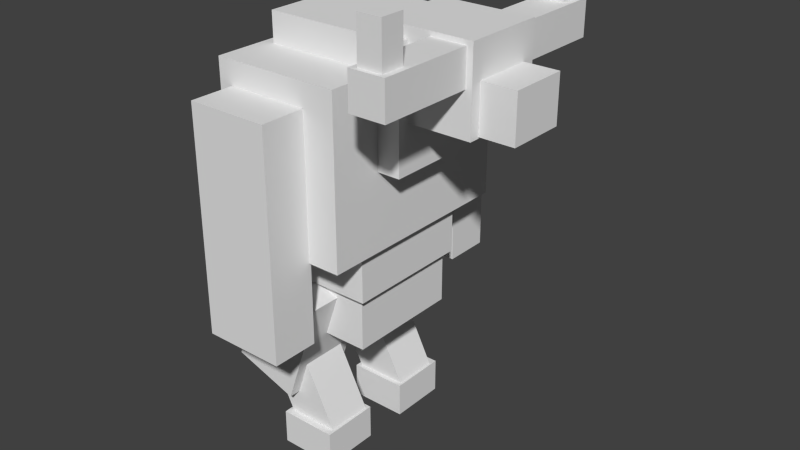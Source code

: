 # Source: sarangay.blend  (saved by Blender 2.72.0; exported with 4.5.12 LTS)
import bpy
from mathutils import Matrix  # noqa: F401  (used for matrix-valued properties, if any)

bpy.ops.wm.read_factory_settings(use_empty=True)
scene = bpy.context.scene
scene.name = 'Scene'

# ---- collections
col_collection_1 = bpy.data.collections.new('Collection 1'); scene.collection.children.link(col_collection_1)

# ---- world
world_world = bpy.data.worlds.new('World'); scene.world = world_world
world_world.color = (0.05088, 0.05088, 0.05088)
world_world.use_sun_shadow = False
world_world.sun_shadow_jitter_overblur = 0.0
world_world.cycles.sampling_method = 'MANUAL'
world_world.cycles.sample_map_resolution = 256

# ---- meshes
me_cube_018 = bpy.data.meshes.new('Cube.018')
me_cube_018.from_pydata([(2.337, 5.678, 3.554), (2.337, 0.678, 3.554), (3.194, 0.678, 3.554), (3.194, 5.678, 3.554), (2.337, 5.678, 3.87), (2.337, 0.678, 3.87), (3.194, 0.678, 3.87), (3.194, 5.678, 3.87), (-1.072, 3.465, -0.0115), (-1.072, 0.9653, -0.0115), (0.3564, 0.9653, -0.0115), (0.3564, 3.465, -0.0115), (-1.072, 3.465, 0.3043), (-1.072, 0.9653, 0.3043), (0.3564, 0.9653, 0.3043), (0.3564, 3.465, 0.3043), (0.766, 1.186, 3.185), (0.766, -1.314, 3.185), (4.195, -1.314, 3.185), (4.195, 1.186, 3.185), (0.766, 1.186, 3.606), (0.766, -1.314, 3.606), (4.195, -1.314, 3.606), (4.195, 1.186, 3.606), (-1.618, 2.127, 2.758), (-1.618, -2.373, 2.758), (1.811, -2.373, 2.758), (1.811, 2.127, 2.758), (-1.618, 2.127, 3.811), (-1.618, -2.373, 3.811), (1.811, -2.373, 3.811), (1.811, 2.127, 3.811), (-1.683, 2.401, 1.141), (-1.683, -2.599, 1.141), (0.8888, -2.599, 1.141), (0.8888, 2.401, 1.141), (-1.683, 2.401, 1.667), (-1.683, -2.599, 1.667), (0.8888, -2.599, 1.667), (0.8888, 2.401, 1.667), (-1.798, 2.687, 1.632), (-1.798, -2.813, 1.632), (1.059, -2.813, 1.632), (1.059, 2.687, 1.632), (-1.798, 2.687, 2.264), (-1.798, -2.813, 2.264), (1.059, -2.813, 2.264), (1.059, 2.687, 2.264), (-1.89, 4.389, 2.073), (-1.89, -4.611, 2.073), (1.253, -4.611, 2.073), (1.253, 4.389, 2.073), (-1.89, 4.389, 3.547), (-1.89, -4.611, 3.547), (1.253, -4.611, 3.547), (1.253, 4.389, 3.547), (1.059, 1.627, 3.173), (1.059, -1.873, 3.173), (3.345, -1.873, 3.173), (3.345, 1.627, 3.173), (1.059, 1.627, 3.91), (1.059, -1.873, 3.91), (3.345, -1.873, 3.91), (3.345, 1.627, 3.91), (-2.387, 3.646, 0.7392), (-2.387, 0.6464, 0.7392), (-0.7632, 0.6464, 0.5363), (-0.7632, 3.646, 0.5363), (-1.468, 3.646, 1.736), (-1.468, 0.6464, 1.736), (0.1549, 0.6464, 1.533), (0.1549, 3.646, 1.533), (-0.6851, 3.146, 0.08893), (-0.6851, 1.146, 0.08893), (0.3344, 1.146, 0.2792), (0.3344, 3.146, 0.2792), (-1.847, 3.146, 0.934), (-1.847, 1.146, 0.934), (-0.8277, 1.146, 1.124), (-0.8277, 3.146, 1.124), (2.48, 4.515, 3.821), (2.48, 4.515, 4.242), (3.051, 4.515, 4.242), (3.051, 4.515, 3.821), (2.48, 5.515, 3.821), (2.48, 5.515, 4.242), (3.051, 5.515, 4.242), (3.051, 5.515, 3.821), (-1.54, 6.296, 1.337), (-1.54, 4.296, 1.337), (0.4599, 4.296, 1.337), (0.4599, 6.296, 1.337), (-1.54, 6.296, 3.337), (-1.54, 4.296, 3.337), (0.4599, 4.296, 3.337), (0.4599, 6.296, 3.337), (2.337, -5.678, 3.554), (2.337, -0.678, 3.554), (3.194, -0.678, 3.554), (3.194, -5.678, 3.554), (2.337, -5.678, 3.87), (2.337, -0.678, 3.87), (3.194, -0.678, 3.87), (3.194, -5.678, 3.87), (2.48, -4.515, 3.821), (2.48, -4.515, 4.242), (3.051, -4.515, 4.242), (3.051, -4.515, 3.821), (2.48, -5.515, 3.821), (2.48, -5.515, 4.242), (3.051, -5.515, 4.242), (3.051, -5.515, 3.821), (-1.54, -6.296, 1.337), (-1.54, -4.296, 1.337), (0.4599, -4.296, 1.337), (0.4599, -6.296, 1.337), (-1.54, -6.296, 3.337), (-1.54, -4.296, 3.337), (0.4599, -4.296, 3.337), (0.4599, -6.296, 3.337), (-2.387, -3.646, 0.7392), (-2.387, -0.6464, 0.7392), (-0.7632, -0.6464, 0.5363), (-0.7632, -3.646, 0.5363), (-1.468, -3.646, 1.736), (-1.468, -0.6464, 1.736), (0.1549, -0.6464, 1.533), (0.1549, -3.646, 1.533), (-0.6851, -3.146, 0.08893), (-0.6851, -1.146, 0.08893), (0.3344, -1.146, 0.2792), (0.3344, -3.146, 0.2792), (-1.847, -3.146, 0.934), (-1.847, -1.146, 0.934), (-0.8277, -1.146, 1.124), (-0.8277, -3.146, 1.124), (-1.072, -3.465, -0.0115), (-1.072, -0.9653, -0.0115), (0.3564, -0.9653, -0.0115), (0.3564, -3.465, -0.0115), (-1.072, -3.465, 0.3043), (-1.072, -0.9653, 0.3043), (0.3564, -0.9653, 0.3043), (0.3564, -3.465, 0.3043)], [], [(4, 5, 1, 0), (5, 6, 2, 1), (6, 7, 3, 2), (7, 4, 0, 3), (0, 1, 2, 3), (7, 6, 5, 4), (12, 13, 9, 8), (13, 14, 10, 9), (14, 15, 11, 10), (15, 12, 8, 11), (8, 9, 10, 11), (15, 14, 13, 12), (20, 21, 17, 16), (21, 22, 18, 17), (22, 23, 19, 18), (23, 20, 16, 19), (16, 17, 18, 19), (23, 22, 21, 20), (28, 29, 25, 24), (29, 30, 26, 25), (30, 31, 27, 26), (31, 28, 24, 27), (24, 25, 26, 27), (31, 30, 29, 28), (36, 37, 33, 32), (37, 38, 34, 33), (38, 39, 35, 34), (39, 36, 32, 35), (32, 33, 34, 35), (39, 38, 37, 36), (44, 45, 41, 40), (45, 46, 42, 41), (46, 47, 43, 42), (47, 44, 40, 43), (40, 41, 42, 43), (47, 46, 45, 44), (52, 53, 49, 48), (53, 54, 50, 49), (54, 55, 51, 50), (55, 52, 48, 51), (48, 49, 50, 51), (55, 54, 53, 52), (60, 61, 57, 56), (61, 62, 58, 57), (62, 63, 59, 58), (63, 60, 56, 59), (56, 57, 58, 59), (63, 62, 61, 60), (68, 69, 65, 64), (69, 70, 66, 65), (70, 71, 67, 66), (71, 68, 64, 67), (64, 65, 66, 67), (71, 70, 69, 68), (76, 77, 73, 72), (77, 78, 74, 73), (78, 79, 75, 74), (79, 76, 72, 75), (72, 73, 74, 75), (79, 78, 77, 76), (84, 85, 81, 80), (85, 86, 82, 81), (86, 87, 83, 82), (87, 84, 80, 83), (80, 81, 82, 83), (87, 86, 85, 84), (92, 93, 89, 88), (93, 94, 90, 89), (94, 95, 91, 90), (95, 92, 88, 91), (88, 89, 90, 91), (95, 94, 93, 92), (100, 101, 97, 96), (101, 102, 98, 97), (102, 103, 99, 98), (103, 100, 96, 99), (96, 97, 98, 99), (103, 102, 101, 100), (108, 109, 105, 104), (109, 110, 106, 105), (110, 111, 107, 106), (111, 108, 104, 107), (104, 105, 106, 107), (111, 110, 109, 108), (116, 117, 113, 112), (117, 118, 114, 113), (118, 119, 115, 114), (119, 116, 112, 115), (112, 113, 114, 115), (119, 118, 117, 116), (124, 125, 121, 120), (125, 126, 122, 121), (126, 127, 123, 122), (127, 124, 120, 123), (120, 121, 122, 123), (127, 126, 125, 124), (132, 133, 129, 128), (133, 134, 130, 129), (134, 135, 131, 130), (135, 132, 128, 131), (128, 129, 130, 131), (135, 134, 133, 132), (140, 141, 137, 136), (141, 142, 138, 137), (142, 143, 139, 138), (143, 140, 136, 139), (136, 137, 138, 139), (143, 142, 141, 140)])
me_cube_018.use_remesh_preserve_volume = False
me_cube_018.use_remesh_preserve_attributes = False
me_cube_018.use_mirror_vertex_groups = False
me_cube_018.update()
arm_armature = bpy.data.armatures.new('Armature')  # bones are not reproduced

# ---- objects
ob_armature = bpy.data.objects.new('Armature', arm_armature)
ob_cube_014 = bpy.data.objects.new('Cube.014', me_cube_018)

# ---- transforms, parenting, visibility, modifiers, constraints
ob_armature.location = (0.002273, 0.005442, -0.01198)
ob_armature.show_in_front = True
ob_armature.lineart.crease_threshold = 0.0
ob_cube_014.parent = ob_armature
ob_cube_014.matrix_parent_inverse = Matrix(((1.0, 0.0, 0.0, -0.002273), (0.0, 1.0, 0.0, -0.005442), (0.0, 0.0, 1.0, 0.01198), (0.0, 0.0, 0.0, 1.0)))
ob_cube_014.location = (0.002273, 0.005442, -0.01198)
ob_cube_014.scale = (0.875, -0.5, 2.375)
ob_cube_014.lineart.crease_threshold = 0.0
_vg = ob_cube_014.vertex_groups.new(name='Body')
_vg.add([24, 25, 26, 27, 28, 29, 30, 31, 32, 33, 34, 35, 36, 37, 38, 39, 40, 41, 42, 43, 44, 45, 46, 47, 48, 49, 50, 51, 52, 53, 54, 55], 1.0, 'REPLACE')
_vg = ob_cube_014.vertex_groups.new(name='Head')
_vg.add([0, 1, 2, 3, 4, 5, 6, 7, 16, 17, 18, 19, 20, 21, 22, 23, 56, 57, 58, 59, 60, 61, 62, 63, 80, 81, 82, 83, 84, 85, 86, 87, 96, 97, 98, 99, 100, 101, 102, 103, 104, 105, 106, 107, 108, 109, 110, 111], 1.0, 'REPLACE')
_vg = ob_cube_014.vertex_groups.new(name='Arm_left')
_vg.add([112, 113, 114, 115, 116, 117, 118, 119], 1.0, 'REPLACE')
_vg = ob_cube_014.vertex_groups.new(name='Arm_right')
_vg.add([88, 89, 90, 91, 92, 93, 94, 95], 1.0, 'REPLACE')
_vg = ob_cube_014.vertex_groups.new(name='Leg_left')
_vg.add([33, 34, 37, 38, 120, 121, 122, 123, 124, 125, 126, 127, 128, 129, 130, 131, 132, 133, 134, 135, 136, 137, 138, 139, 140, 141, 142, 143], 1.0, 'REPLACE')
_vg = ob_cube_014.vertex_groups.new(name='Leg_right')
_vg.add([8, 9, 10, 11, 12, 13, 14, 15, 32, 35, 36, 39, 64, 65, 66, 67, 68, 69, 70, 71, 72, 73, 74, 75, 76, 77, 78, 79], 1.0, 'REPLACE')
_m = ob_cube_014.modifiers.new('Armature', 'ARMATURE')
_m.object = ob_armature

# ---- collection membership
col_collection_1.objects.link(ob_armature)
col_collection_1.objects.link(ob_cube_014)

# ---- scene / render settings (as saved in the file)
scene.frame_start = 0; scene.frame_end = 109; scene.frame_set(11)
scene.render.engine = 'BLENDER_EEVEE_NEXT'
scene.render.resolution_percentage = 50
scene.render.dither_intensity = 0.0
scene.cycles.use_denoising = False
scene.cycles.samples = 10
scene.cycles.sampling_pattern = 'TABULATED_SOBOL'
scene.cycles.light_sampling_threshold = 0.0
scene.cycles.use_adaptive_sampling = False
scene.cycles.use_light_tree = False
scene.cycles.blur_glossy = 0.0
scene.cycles.pixel_filter_type = 'GAUSSIAN'
scene.cycles.sample_clamp_indirect = 0.0
scene.view_settings.view_transform = 'Standard'
bpy.context.view_layer.update()

# ---- added for rendering (the .blend has no active camera and no usable light): camera, sun
cam_auto = bpy.data.cameras.new('AutoCamera')
cam_auto.lens = 50.0
cam_auto.sensor_width = 36.0
cam_auto.clip_end = 1000.0
ob_auto_camera = bpy.data.objects.new('AutoCamera', cam_auto)
scene.collection.objects.link(ob_auto_camera)
ob_auto_camera.location = (12.9725, -14.6935, 14.7392)
ob_auto_camera.rotation_euler = (1.09748, -7.21219e-08, 0.694738)
scene.camera = ob_auto_camera
light_auto_sun = bpy.data.lights.new('AutoSun', 'SUN')
light_auto_sun.energy = 3.0
light_auto_sun.angle = 0.0523599
ob_auto_sun = bpy.data.objects.new('AutoSun', light_auto_sun)
scene.collection.objects.link(ob_auto_sun)
ob_auto_sun.rotation_euler = (0.872665, 0.174533, 0.523599)
bpy.context.view_layer.update()
